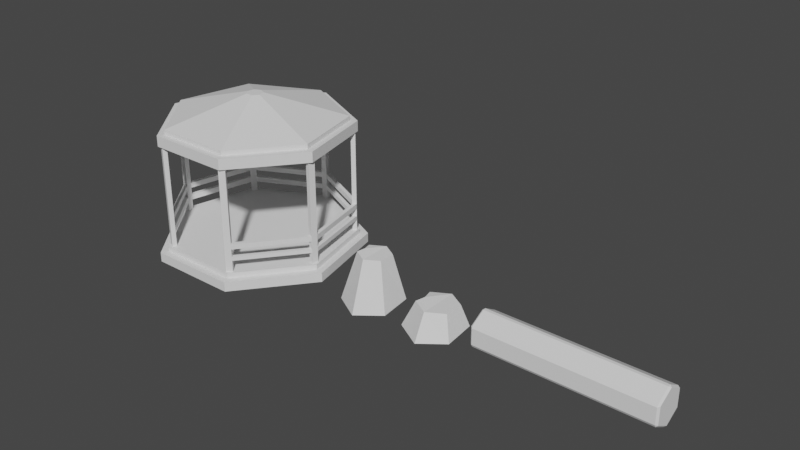 # Source: Assets.blend  (saved by Blender 2.80.75; exported with 4.5.12 LTS)
import bpy
from mathutils import Matrix  # noqa: F401  (used for matrix-valued properties, if any)

bpy.ops.wm.read_factory_settings(use_empty=True)
scene = bpy.context.scene
scene.name = 'Scene'

# ---- collections
col_collection = bpy.data.collections.new('Collection'); scene.collection.children.link(col_collection)

# ---- world
world_world = bpy.data.worlds.new('World'); scene.world = world_world
world_world.use_nodes = True; world_world.node_tree.nodes.clear()
_N = world_world.node_tree.nodes; _L = world_world.node_tree.links
n0 = _N.new('ShaderNodeOutputWorld'); n0.name = 'World Output'; n0.location = (300, 300)
n1 = _N.new('ShaderNodeBackground'); n1.name = 'Background'; n1.location = (10, 300)
n1.inputs[0].default_value = (0.05088, 0.05088, 0.05088, 1.0)
_L.new(n1.outputs[0], n0.inputs[0])
n0.is_active_output = True
world_world.color = (0.05088, 0.05088, 0.05088)
world_world.use_sun_shadow = False
world_world.sun_shadow_jitter_overblur = 0.0

# ---- meshes
me_cylinder = bpy.data.meshes.new('Cylinder')
me_cylinder.from_pydata([(1.035e-08, 4.417, 0.8946), (-0.07903, 4.325, 0.9544), (0.07903, 4.325, 0.9544), (1.407e-08, -4.417, 0.8946), (0.07903, -4.325, 0.9544), (-0.07903, -4.325, 0.9544), (0.7748, 4.417, 0.4473), (0.787, 4.325, 0.5456), (0.866, 4.325, 0.4087), (0.7748, -4.417, 0.4473), (0.866, -4.325, 0.4087), (0.787, -4.325, 0.5456), (0.7748, 4.417, -0.4473), (0.866, 4.325, -0.4087), (0.787, 4.325, -0.5456), (0.7748, -4.417, -0.4473), (0.787, -4.325, -0.5456), (0.866, -4.325, -0.4087), (-6.788e-08, 4.417, -0.8946), (0.07903, 4.325, -0.9544), (-0.07903, 4.325, -0.9544), (-1.126e-07, -4.417, -0.8946), (-0.07903, -4.325, -0.9544), (0.07903, -4.325, -0.9544), (-0.7748, 4.417, -0.4473), (-0.787, 4.325, -0.5456), (-0.866, 4.325, -0.4087), (-0.7748, -4.417, -0.4473), (-0.866, -4.325, -0.4087), (-0.787, -4.325, -0.5456), (-0.7748, 4.417, 0.4473), (-0.866, 4.325, 0.4087), (-0.787, 4.325, 0.5456), (-0.7748, -4.417, 0.4473), (-0.787, -4.325, 0.5456), (-0.866, -4.325, 0.4087)], [], [(32, 34, 5, 1), (14, 16, 23, 19), (20, 22, 29, 25), (26, 28, 35, 31), (8, 10, 17, 13), (9, 3, 33, 27, 21, 15), (2, 4, 11, 7), (0, 1, 2), (3, 4, 5), (6, 7, 8), (9, 10, 11), (12, 13, 14), (15, 16, 17), (18, 19, 20), (21, 22, 23), (24, 25, 26), (27, 28, 29), (30, 31, 32), (33, 34, 35), (2, 7, 6, 0), (11, 4, 3, 9), (1, 5, 4, 2), (10, 8, 7, 11), (8, 13, 12, 6), (17, 10, 9, 15), (16, 14, 13, 17), (14, 19, 18, 12), (23, 16, 15, 21), (22, 20, 19, 23), (20, 25, 24, 18), (29, 22, 21, 27), (28, 26, 25, 29), (26, 31, 30, 24), (35, 28, 27, 33), (34, 32, 31, 35), (32, 1, 0, 30), (5, 34, 33, 3), (0, 6, 12, 18, 24, 30)])
_uv = me_cylinder.uv_layers.new(name='UVMap')
_uv.uv.foreach_set('vector', [0.1515, 0.5052, 0.1515, 0.9948, 0.01521, 0.9948, 0.01521, 0.5052, 0.6515, 0.5052, 0.6515, 0.9948, 0.5152, 0.9948, 0.5152, 0.5052, 0.4848, 0.5052, 0.4848, 0.9948, 0.3485, 0.9948, 0.3485, 0.5052, 0.3181, 0.5052, 0.3181, 0.9948, 0.1819, 0.9948, 0.1819, 0.5052, 0.8181, 0.5052, 0.8181, 0.9948, 0.6819, 0.9948, 0.6819, 0.5052, 0.4359, 0.3574, 0.25, 0.4647, 0.06406, 0.3574, 0.06406, 0.1426, 0.25, 0.03529, 0.4359, 0.1426, 0.9848, 0.5052, 0.9848, 0.9948, 0.8485, 0.9948, 0.8485, 0.5052, 0.75, 0.4647, 0.731, 0.479, 0.769, 0.479, 0.25, 0.4647, 0.269, 0.479, 0.231, 0.479, 0.9359, 0.3574, 0.9389, 0.381, 0.9578, 0.3481, 0.4359, 0.3574, 0.4578, 0.3481, 0.4389, 0.381, 0.9359, 0.1426, 0.9578, 0.1519, 0.9389, 0.119, 0.4359, 0.1426, 0.4389, 0.119, 0.4578, 0.1519, 0.75, 0.03529, 0.769, 0.02095, 0.731, 0.02095, 0.25, 0.03529, 0.231, 0.02095, 0.269, 0.02095, 0.5641, 0.1426, 0.5611, 0.119, 0.5422, 0.1519, 0.06406, 0.1426, 0.04215, 0.1519, 0.06112, 0.119, 0.5641, 0.3574, 0.5422, 0.3481, 0.5611, 0.381, 0.06406, 0.3574, 0.06112, 0.381, 0.04215, 0.3481, 0.9848, 0.5052, 0.8485, 0.5052, 0.8421, 0.5, 0.9912, 0.5, 0.8485, 0.9948, 0.9848, 0.9948, 0.9912, 1.0, 0.8421, 1.0, 0.01521, 0.5052, 0.01521, 0.9948, -8.941e-08, 0.9948, -8.941e-08, 0.5052, 0.8181, 0.9948, 0.8181, 0.5052, 0.8485, 0.5052, 0.8485, 0.9948, 0.8181, 0.5052, 0.6819, 0.5052, 0.6754, 0.5, 0.8246, 0.5, 0.6819, 0.9948, 0.8181, 0.9948, 0.8246, 1.0, 0.6754, 1.0, 0.6515, 0.9948, 0.6515, 0.5052, 0.6819, 0.5052, 0.6819, 0.9948, 0.6515, 0.5052, 0.5152, 0.5052, 0.5088, 0.5, 0.6579, 0.5, 0.5152, 0.9948, 0.6515, 0.9948, 0.6579, 1.0, 0.5088, 1.0, 0.4848, 0.9948, 0.4848, 0.5052, 0.5152, 0.5052, 0.5152, 0.9948, 0.4848, 0.5052, 0.3485, 0.5052, 0.3421, 0.5, 0.4912, 0.5, 0.3485, 0.9948, 0.4848, 0.9948, 0.4912, 1.0, 0.3421, 1.0, 0.3181, 0.9948, 0.3181, 0.5052, 0.3485, 0.5052, 0.3485, 0.9948, 0.3181, 0.5052, 0.1819, 0.5052, 0.1754, 0.5, 0.3246, 0.5, 0.1819, 0.9948, 0.3181, 0.9948, 0.3246, 1.0, 0.1754, 1.0, 0.1515, 0.9948, 0.1515, 0.5052, 0.1819, 0.5052, 0.1819, 0.9948, 0.1515, 0.5052, 0.01521, 0.5052, 0.008781, 0.5, 0.1579, 0.5, 0.01521, 0.9948, 0.1515, 0.9948, 0.1579, 1.0, 0.008781, 1.0, 0.75, 0.4647, 0.9359, 0.3574, 0.9359, 0.1426, 0.75, 0.03529, 0.5641, 0.1426, 0.5641, 0.3574])
me_cylinder.use_remesh_preserve_volume = False
me_cylinder.use_remesh_preserve_attributes = False
me_cylinder.use_mirror_vertex_groups = False
me_cylinder.update()
me_cylinder_001 = bpy.data.meshes.new('Cylinder.001')
me_cylinder_001.from_pydata([(0.1617, 1.654, -0.686), (0.1617, 1.019, 0.6178), (1.33, 0.8104, -0.493), (1.028, 0.5185, 0.6178), (1.415, -0.8021, -0.6025), (1.028, -0.4815, 0.6178), (0.1617, -1.617, -0.686), (0.1617, -0.9815, 0.6178), (-1.255, -0.7994, -0.686), (-0.7043, -0.4815, 0.6178), (-1.255, 0.8365, -0.686), (-0.7043, 0.5185, 0.6178), (-1.04, -0.09681, -0.5856), (-0.4894, -0.09681, 0.7183)], [], [(0, 1, 3, 2), (2, 3, 5, 4), (4, 5, 7, 6), (6, 7, 9, 8), (3, 1, 11, 13, 9, 7, 5), (12, 13, 11, 10), (10, 11, 1, 0), (0, 2, 4, 6, 8, 12, 10), (8, 9, 13, 12)])
_uv = me_cylinder_001.uv_layers.new(name='UVMap')
_uv.uv.foreach_set('vector', [1.0, 0.5, 1.0, 1.0, 0.8333, 1.0, 0.8333, 0.5, 0.8333, 0.5, 0.8333, 1.0, 0.6667, 1.0, 0.6667, 0.5, 0.6667, 0.5, 0.6667, 1.0, 0.5, 1.0, 0.5, 0.5, 0.5, 0.5, 0.5, 1.0, 0.3333, 1.0, 0.3333, 0.5, 0.4578, 0.37, 0.25, 0.49, 0.04215, 0.37, 0.04215, 0.25, 0.04215, 0.13, 0.25, 0.01, 0.4578, 0.13, 0.25, 0.5, 0.25, 1.0, 0.1667, 1.0, 0.1667, 0.5, 0.1667, 0.5, 0.1667, 1.0, -8.941e-08, 1.0, -8.941e-08, 0.5, 0.75, 0.49, 0.9578, 0.37, 0.9578, 0.13, 0.75, 0.01, 0.5422, 0.13, 0.5422, 0.25, 0.5422, 0.37, 0.3333, 0.5, 0.3333, 1.0, 0.25, 1.0, 0.25, 0.5])
me_cylinder_001.use_remesh_preserve_volume = False
me_cylinder_001.use_remesh_preserve_attributes = False
me_cylinder_001.use_mirror_vertex_groups = False
me_cylinder_001.update()
me_cylinder_002 = bpy.data.meshes.new('Cylinder.002')
me_cylinder_002.from_pydata([(0.1617, 1.654, -1.295), (0.1447, 0.8321, 1.23), (1.33, 0.8104, -1.102), (0.8519, 0.4238, 1.23), (1.415, -0.8021, -1.212), (0.8519, -0.3928, 1.23), (0.1617, -1.617, -1.295), (0.1447, -0.8011, 1.23), (-1.255, -0.7994, -1.295), (-0.5625, -0.3928, 1.23), (-1.255, 0.8365, -1.295), (-0.5625, 0.4238, 1.23), (-1.04, -0.09681, -1.195), (-0.387, -0.07868, 1.312)], [], [(0, 1, 3, 2), (2, 3, 5, 4), (4, 5, 7, 6), (6, 7, 9, 8), (3, 1, 11, 13, 9, 7, 5), (12, 13, 11, 10), (10, 11, 1, 0), (0, 2, 4, 6, 8, 12, 10), (8, 9, 13, 12)])
_uv = me_cylinder_002.uv_layers.new(name='UVMap')
_uv.uv.foreach_set('vector', [1.0, 0.5, 1.0, 1.0, 0.8333, 1.0, 0.8333, 0.5, 0.8333, 0.5, 0.8333, 1.0, 0.6667, 1.0, 0.6667, 0.5, 0.6667, 0.5, 0.6667, 1.0, 0.5, 1.0, 0.5, 0.5, 0.5, 0.5, 0.5, 1.0, 0.3333, 1.0, 0.3333, 0.5, 0.4578, 0.37, 0.25, 0.49, 0.04215, 0.37, 0.04215, 0.25, 0.04215, 0.13, 0.25, 0.01, 0.4578, 0.13, 0.25, 0.5, 0.25, 1.0, 0.1667, 1.0, 0.1667, 0.5, 0.1667, 0.5, 0.1667, 1.0, -8.941e-08, 1.0, -8.941e-08, 0.5, 0.75, 0.49, 0.9578, 0.37, 0.9578, 0.13, 0.75, 0.01, 0.5422, 0.13, 0.5422, 0.25, 0.5422, 0.37, 0.3333, 0.5, 0.3333, 1.0, 0.25, 1.0, 0.25, 0.5])
me_cylinder_002.use_remesh_preserve_volume = False
me_cylinder_002.use_remesh_preserve_attributes = False
me_cylinder_002.use_mirror_vertex_groups = False
me_cylinder_002.update()
me_cylinder_031 = bpy.data.meshes.new('Cylinder.031')
me_cylinder_031.from_pydata([(-0.001425, 0.9987, -20.76), (-0.001425, 0.9202, -17.65), (0.7804, 0.6222, -20.76), (0.719, 0.5733, -17.65), (0.9735, -0.2238, -20.76), (0.8969, -0.2063, -17.65), (0.4325, -0.9022, -20.76), (0.3984, -0.8315, -17.65), (-0.4353, -0.9022, -20.76), (-0.4012, -0.8315, -17.65), (-0.9764, -0.2238, -20.76), (-0.8998, -0.2063, -17.65), (-0.7833, 0.6222, -20.76), (-0.7219, 0.5733, -17.65), (0.7804, 0.6222, -17.65), (-0.001425, 0.9987, -17.65), (0.9735, -0.2238, -17.65), (0.4325, -0.9022, -17.65), (-0.4353, -0.9022, -17.65), (-0.9764, -0.2238, -17.65), (-0.7833, 0.6222, -17.65), (0.719, 0.5733, -15.89), (-0.001425, 0.9202, -15.89), (0.8969, -0.2063, -15.89), (0.3984, -0.8315, -15.89), (-0.4012, -0.8315, -15.89), (-0.8998, -0.2063, -15.89), (-0.7219, 0.5733, -15.89), (-0.7203, 0.5226, -15.9), (-0.7203, 0.5226, 19.57), (-0.6792, 0.5685, -15.9), (-0.6792, 0.5685, 19.57), (-0.6887, 0.4943, -15.9), (-0.6887, 0.4943, 19.57), (-0.6476, 0.5402, -15.9), (-0.6476, 0.5402, 19.57), (-0.7203, 0.5226, -8.206), (-0.6887, 0.4943, -8.206), (-0.6476, 0.5402, -8.206), (-0.6792, 0.5685, -8.206), (-0.6887, 0.4943, -6.478), (-0.6476, 0.5402, -6.478), (-0.6792, 0.5685, -6.478), (-0.7203, 0.5226, -6.478), (0.6893, 0.5068, -15.9), (0.6893, 0.5068, 19.57), (0.6535, 0.5569, -15.9), (0.6535, 0.5569, 19.57), (0.7238, 0.5315, -15.9), (0.7238, 0.5315, 19.57), (0.688, 0.5816, -15.9), (0.688, 0.5816, 19.57), (0.6893, 0.5068, -8.206), (0.7238, 0.5315, -8.206), (0.688, 0.5816, -8.206), (0.6535, 0.5569, -8.206), (0.7238, 0.5315, -6.478), (0.688, 0.5816, -6.478), (0.6535, 0.5569, -6.478), (0.6893, 0.5068, -6.478), (-0.8605, -0.2292, -15.9), (-0.8605, -0.2292, 19.57), (-0.874, -0.1691, -15.9), (-0.874, -0.1691, 19.57), (-0.8191, -0.2199, -15.9), (-0.8191, -0.2199, 19.57), (-0.8326, -0.1598, -15.9), (-0.8326, -0.1598, 19.57), (-0.8605, -0.2292, -8.206), (-0.8191, -0.2199, -8.206), (-0.8326, -0.1598, -8.206), (-0.874, -0.1691, -8.206), (-0.8191, -0.2199, -6.478), (-0.8326, -0.1598, -6.478), (-0.874, -0.1691, -6.478), (-0.8605, -0.2292, -6.478), (0.8175, -0.2104, -15.9), (0.8175, -0.2104, 19.57), (0.8308, -0.1502, -15.9), (0.8308, -0.1502, 19.57), (0.8589, -0.2196, -15.9), (0.8589, -0.2196, 19.57), (0.8723, -0.1595, -15.9), (0.8723, -0.1595, 19.57), (0.8175, -0.2104, -8.206), (0.8589, -0.2196, -8.206), (0.8723, -0.1595, -8.206), (0.8308, -0.1502, -8.206), (0.8589, -0.2196, -6.478), (0.8723, -0.1595, -6.478), (0.8308, -0.1502, -6.478), (0.8175, -0.2104, -6.478), (-0.4011, -0.7472, -15.9), (-0.4011, -0.7472, 19.57), (-0.3463, -0.7754, -15.9), (-0.3463, -0.7754, 19.57), (-0.4205, -0.7849, -15.9), (-0.4205, -0.7849, 19.57), (-0.3657, -0.8132, -15.9), (-0.3657, -0.8132, 19.57), (-0.4011, -0.7472, -8.206), (-0.4205, -0.7849, -8.206), (-0.3657, -0.8132, -8.206), (-0.3463, -0.7754, -8.206), (-0.4205, -0.7849, -6.478), (-0.3657, -0.8132, -6.478), (-0.3463, -0.7754, -6.478), (-0.4011, -0.7472, -6.478), (0.3429, -0.7806, -15.9), (0.3429, -0.7806, 19.57), (0.3932, -0.7451, -15.9), (0.3932, -0.7451, 19.57), (0.3673, -0.8153, -15.9), (0.3673, -0.8153, 19.57), (0.4177, -0.7798, -15.9), (0.4177, -0.7798, 19.57), (0.3429, -0.7806, -8.206), (0.3673, -0.8153, -8.206), (0.4177, -0.7798, -8.206), (0.3932, -0.7451, -8.206), (0.3673, -0.8153, -6.478), (0.4177, -0.7798, -6.478), (0.3932, -0.7451, -6.478), (0.3429, -0.7806, -6.478), (-0.02518, 0.8903, -15.9), (-0.02518, 0.8903, 19.57), (0.03643, 0.8905, -15.9), (0.03643, 0.8905, 19.57), (-0.02504, 0.8478, -15.9), (-0.02504, 0.8478, 19.57), (0.03657, 0.848, -15.9), (0.03657, 0.848, 19.57), (-0.02518, 0.8903, -8.206), (-0.02504, 0.8478, -8.206), (0.03657, 0.848, -8.206), (0.03643, 0.8905, -8.206), (-0.02504, 0.8478, -6.478), (0.03657, 0.848, -6.478), (0.03643, 0.8905, -6.478), (-0.02518, 0.8903, -6.478), (0.719, 0.5733, 18.26), (-0.001425, 0.9202, 18.26), (0.8969, -0.2063, 18.26), (0.3984, -0.8315, 18.26), (-0.4012, -0.8315, 18.26), (-0.8998, -0.2063, 18.26), (-0.7219, 0.5733, 18.26), (0.719, 0.5733, 21.77), (-0.001425, 0.9202, 21.77), (0.8969, -0.2063, 21.77), (0.3984, -0.8315, 21.77), (-0.4012, -0.8315, 21.77), (-0.8998, -0.2063, 21.77), (-0.7219, 0.5733, 21.77), (0.6636, 0.5291, 21.77), (-0.001425, 0.8493, 21.77), (0.8278, -0.1905, 21.77), (0.3676, -0.7676, 21.77), (-0.3705, -0.7676, 21.77), (-0.8307, -0.1905, 21.77), (-0.6664, 0.5291, 21.77), (0.6636, 0.5291, 23.35), (-0.001425, 0.8493, 23.35), (0.8278, -0.1905, 23.35), (0.3676, -0.7676, 23.35), (-0.3705, -0.7676, 23.35), (-0.8307, -0.1905, 23.35), (-0.6664, 0.5291, 23.35), (0.06037, 0.04802, 30.86), (-0.001425, 0.07779, 30.86), (0.07564, -0.01885, 30.86), (0.03287, -0.07248, 30.86), (-0.03572, -0.07248, 30.86), (-0.07849, -0.01885, 30.86), (-0.06323, 0.04802, 30.86), (-0.8605, -0.2292, -10.68), (-0.8191, -0.2199, -10.68), (-0.4011, -0.7472, -10.68), (-0.4205, -0.7849, -10.68), (-0.8605, -0.2292, -12.73), (-0.8191, -0.2199, -12.73), (-0.4011, -0.7472, -12.73), (-0.4205, -0.7849, -12.73), (-0.7203, 0.5226, -10.69), (-0.6887, 0.4943, -10.69), (-0.8326, -0.1598, -10.69), (-0.874, -0.1691, -10.69), (-0.6887, 0.4943, -12.54), (-0.7203, 0.5226, -12.54), (-0.8326, -0.1598, -12.54), (-0.874, -0.1691, -12.54), (-0.6476, 0.5402, -10.81), (-0.6792, 0.5685, -10.81), (-0.02518, 0.8903, -10.81), (-0.02504, 0.8478, -10.81), (-0.6792, 0.5685, -12.54), (-0.6476, 0.5402, -12.54), (-0.02518, 0.8903, -12.54), (-0.02504, 0.8478, -12.54), (0.688, 0.5816, -10.79), (0.6535, 0.5569, -10.79), (0.03657, 0.848, -10.79), (0.03643, 0.8905, -10.79), (0.688, 0.5816, -12.3), (0.6535, 0.5569, -12.3), (0.03657, 0.848, -12.3), (0.03643, 0.8905, -12.3), (0.6893, 0.5068, -10.8), (0.7238, 0.5315, -10.8), (0.8723, -0.1595, -10.8), (0.8308, -0.1502, -10.8), (0.6893, 0.5068, -12.2), (0.7238, 0.5315, -12.2), (0.8723, -0.1595, -12.2), (0.8308, -0.1502, -12.2), (0.8175, -0.2104, -10.82), (0.8589, -0.2196, -10.82), (0.4177, -0.7798, -10.82), (0.3932, -0.7451, -10.82), (0.8175, -0.2104, -12.1), (0.8589, -0.2196, -12.1), (0.4177, -0.7798, -12.1), (0.3932, -0.7451, -12.1)], [], [(0, 15, 14, 2), (2, 14, 16, 4), (4, 16, 17, 6), (6, 17, 18, 8), (8, 18, 19, 10), (13, 11, 26, 27), (10, 19, 20, 12), (12, 20, 15, 0), (1, 3, 14, 15), (3, 5, 16, 14), (5, 7, 17, 16), (7, 9, 18, 17), (9, 11, 19, 18), (11, 13, 20, 19), (13, 1, 15, 20), (21, 22, 27, 26, 25, 24, 23), (9, 7, 24, 25), (5, 3, 21, 23), (1, 13, 27, 22), (11, 9, 25, 26), (7, 5, 23, 24), (3, 1, 22, 21), (43, 29, 31, 42), (42, 31, 35, 41), (41, 35, 33, 40), (40, 33, 29, 43), (28, 36, 39, 30), (30, 39, 38, 34), (34, 38, 37, 32), (32, 37, 36, 28), (36, 43, 42, 39), (38, 41, 40, 37), (59, 45, 47, 58), (58, 47, 51, 57), (57, 51, 49, 56), (56, 49, 45, 59), (44, 52, 55, 46), (46, 55, 54, 50), (50, 54, 53, 48), (48, 53, 52, 44), (52, 59, 58, 55), (54, 57, 56, 53), (75, 61, 63, 74), (74, 63, 67, 73), (73, 67, 65, 72), (72, 65, 61, 75), (60, 68, 71, 62), (62, 71, 70, 66), (66, 70, 69, 64), (64, 69, 68, 60), (68, 75, 74, 71), (70, 73, 72, 69), (91, 77, 79, 90), (90, 79, 83, 89), (89, 83, 81, 88), (88, 81, 77, 91), (76, 84, 87, 78), (78, 87, 86, 82), (82, 86, 85, 80), (80, 85, 84, 76), (84, 91, 90, 87), (86, 89, 88, 85), (107, 93, 95, 106), (106, 95, 99, 105), (105, 99, 97, 104), (104, 97, 93, 107), (92, 100, 103, 94), (94, 103, 102, 98), (98, 102, 101, 96), (96, 101, 100, 92), (100, 107, 106, 103), (102, 105, 104, 101), (123, 109, 111, 122), (122, 111, 115, 121), (121, 115, 113, 120), (120, 113, 109, 123), (108, 116, 119, 110), (110, 119, 118, 114), (114, 118, 117, 112), (112, 117, 116, 108), (116, 123, 122, 119), (118, 121, 120, 117), (139, 125, 127, 138), (138, 127, 131, 137), (137, 131, 129, 136), (136, 129, 125, 139), (124, 132, 135, 126), (126, 135, 134, 130), (130, 134, 133, 128), (128, 133, 132, 124), (132, 139, 138, 135), (134, 137, 136, 133), (36, 71, 74, 43), (43, 74, 73, 40), (40, 73, 70, 37), (37, 70, 71, 36), (68, 101, 104, 75), (75, 104, 107, 72), (72, 107, 100, 69), (69, 100, 101, 68), (84, 119, 122, 91), (91, 122, 121, 88), (88, 121, 118, 85), (85, 118, 119, 84), (52, 87, 90, 59), (59, 90, 89, 56), (56, 89, 86, 53), (53, 86, 87, 52), (54, 135, 138, 57), (57, 138, 137, 58), (58, 137, 134, 55), (55, 134, 135, 54), (38, 133, 136, 41), (41, 136, 139, 42), (42, 139, 132, 39), (39, 132, 133, 38), (140, 142, 143, 144, 145, 146, 141), (152, 151, 158, 159), (140, 141, 148, 147), (146, 145, 152, 153), (144, 143, 150, 151), (142, 140, 147, 149), (141, 146, 153, 148), (145, 144, 151, 152), (143, 142, 149, 150), (156, 154, 161, 163), (150, 149, 156, 157), (147, 148, 155, 154), (153, 152, 159, 160), (151, 150, 157, 158), (149, 147, 154, 156), (148, 153, 160, 155), (167, 166, 173, 174), (155, 160, 167, 162), (159, 158, 165, 166), (157, 156, 163, 164), (154, 155, 162, 161), (160, 159, 166, 167), (158, 157, 164, 165), (168, 169, 174, 173, 172, 171, 170), (165, 164, 171, 172), (163, 161, 168, 170), (162, 167, 174, 169), (166, 165, 172, 173), (164, 163, 170, 171), (161, 162, 169, 168), (102, 103, 106, 105), (116, 117, 120, 123), (176, 175, 178, 177), (180, 181, 182, 179), (178, 175, 179, 182), (176, 177, 181, 180), (184, 183, 186, 185), (187, 189, 190, 188), (184, 185, 189, 187), (186, 183, 188, 190), (192, 191, 194, 193), (195, 197, 198, 196), (194, 191, 196, 198), (192, 193, 197, 195), (200, 199, 202, 201), (204, 205, 206, 203), (201, 202, 206, 205), (202, 199, 203, 206), (200, 201, 205, 204), (208, 207, 210, 209), (212, 213, 214, 211), (208, 209, 213, 212), (210, 207, 211, 214), (216, 215, 218, 217), (220, 221, 222, 219), (218, 215, 219, 222), (216, 217, 221, 220)])
_uv = me_cylinder_031.uv_layers.new(name='UVMap')
_uv.uv.foreach_set('vector', [1.0, 0.5, 1.0, 1.0, 0.8571, 1.0, 0.8571, 0.5, 0.8571, 0.5, 0.8571, 1.0, 0.7143, 1.0, 0.7143, 0.5, 0.7143, 0.5, 0.7143, 1.0, 0.5714, 1.0, 0.5714, 0.5, 0.5714, 0.5, 0.5714, 1.0, 0.4286, 1.0, 0.4286, 0.5, 0.4286, 0.5, 0.4286, 1.0, 0.2857, 1.0, 0.2857, 0.5, 0.0771, 0.3879, 0.03439, 0.2008, 0.03439, 0.2008, 0.0771, 0.3879, 0.2857, 0.5, 0.2857, 1.0, 0.1429, 1.0, 0.1429, 0.5, 0.1429, 0.5, 0.1429, 1.0, 2.98e-08, 1.0, 2.98e-08, 0.5, 0.25, 0.4712, 0.4229, 0.3879, 0.4376, 0.3996, 0.25, 0.49, 0.4229, 0.3879, 0.4656, 0.2008, 0.484, 0.1966, 0.4376, 0.3996, 0.4656, 0.2008, 0.346, 0.05075, 0.3541, 0.03377, 0.484, 0.1966, 0.346, 0.05075, 0.154, 0.05075, 0.1459, 0.03377, 0.3541, 0.03377, 0.154, 0.05075, 0.03439, 0.2008, 0.01602, 0.1966, 0.1459, 0.03377, 0.03439, 0.2008, 0.0771, 0.3879, 0.06236, 0.3996, 0.01602, 0.1966, 0.0771, 0.3879, 0.25, 0.4712, 0.25, 0.49, 0.06236, 0.3996, 0.4229, 0.3879, 0.25, 0.4712, 0.0771, 0.3879, 0.03439, 0.2008, 0.154, 0.05075, 0.346, 0.05075, 0.4656, 0.2008, 0.154, 0.05075, 0.346, 0.05075, 0.346, 0.05075, 0.154, 0.05075, 0.4656, 0.2008, 0.4229, 0.3879, 0.4229, 0.3879, 0.4656, 0.2008, 0.25, 0.4712, 0.0771, 0.3879, 0.0771, 0.3879, 0.25, 0.4712, 0.03439, 0.2008, 0.154, 0.05075, 0.154, 0.05075, 0.03439, 0.2008, 0.346, 0.05075, 0.4656, 0.2008, 0.4656, 0.2008, 0.346, 0.05075, 0.4229, 0.3879, 0.25, 0.4712, 0.25, 0.4712, 0.4229, 0.3879, 0.4414, 0.0, 0.625, 0.0, 0.625, 0.25, 0.4414, 0.25, 0.4414, 0.25, 0.625, 0.25, 0.625, 0.5, 0.4414, 0.5, 0.4414, 0.5, 0.625, 0.5, 0.625, 0.75, 0.4414, 0.75, 0.4414, 0.75, 0.625, 0.75, 0.625, 1.0, 0.4414, 1.0, 0.375, 0.0, 0.4292, 0.0, 0.4292, 0.25, 0.375, 0.25, 0.375, 0.25, 0.4292, 0.25, 0.4292, 0.5, 0.375, 0.5, 0.375, 0.5, 0.4292, 0.5, 0.4292, 0.75, 0.375, 0.75, 0.375, 0.75, 0.4292, 0.75, 0.4292, 1.0, 0.375, 1.0, 0.4292, 0.0, 0.4414, 0.0, 0.4414, 0.25, 0.4292, 0.25, 0.4292, 0.5, 0.4414, 0.5, 0.4414, 0.75, 0.4292, 0.75, 0.4414, 0.0, 0.625, 0.0, 0.625, 0.25, 0.4414, 0.25, 0.4414, 0.25, 0.625, 0.25, 0.625, 0.5, 0.4414, 0.5, 0.4414, 0.5, 0.625, 0.5, 0.625, 0.75, 0.4414, 0.75, 0.4414, 0.75, 0.625, 0.75, 0.625, 1.0, 0.4414, 1.0, 0.375, 0.0, 0.4292, 0.0, 0.4292, 0.25, 0.375, 0.25, 0.375, 0.25, 0.4292, 0.25, 0.4292, 0.5, 0.375, 0.5, 0.375, 0.5, 0.4292, 0.5, 0.4292, 0.75, 0.375, 0.75, 0.375, 0.75, 0.4292, 0.75, 0.4292, 1.0, 0.375, 1.0, 0.4292, 0.0, 0.4414, 0.0, 0.4414, 0.25, 0.4292, 0.25, 0.4292, 0.5, 0.4414, 0.5, 0.4414, 0.75, 0.4292, 0.75, 0.4414, 0.0, 0.625, 0.0, 0.625, 0.25, 0.4414, 0.25, 0.4414, 0.25, 0.625, 0.25, 0.625, 0.5, 0.4414, 0.5, 0.4414, 0.5, 0.625, 0.5, 0.625, 0.75, 0.4414, 0.75, 0.4414, 0.75, 0.625, 0.75, 0.625, 1.0, 0.4414, 1.0, 0.375, 0.0, 0.4292, 0.0, 0.4292, 0.25, 0.375, 0.25, 0.375, 0.25, 0.4292, 0.25, 0.4292, 0.5, 0.375, 0.5, 0.375, 0.5, 0.4292, 0.5, 0.4292, 0.75, 0.375, 0.75, 0.375, 0.75, 0.4292, 0.75, 0.4292, 1.0, 0.375, 1.0, 0.4292, 0.0, 0.4414, 0.0, 0.4414, 0.25, 0.4292, 0.25, 0.4292, 0.5, 0.4414, 0.5, 0.4414, 0.75, 0.4292, 0.75, 0.4414, 0.0, 0.625, 0.0, 0.625, 0.25, 0.4414, 0.25, 0.4414, 0.25, 0.625, 0.25, 0.625, 0.5, 0.4414, 0.5, 0.4414, 0.5, 0.625, 0.5, 0.625, 0.75, 0.4414, 0.75, 0.4414, 0.75, 0.625, 0.75, 0.625, 1.0, 0.4414, 1.0, 0.375, 0.0, 0.4292, 0.0, 0.4292, 0.25, 0.375, 0.25, 0.375, 0.25, 0.4292, 0.25, 0.4292, 0.5, 0.375, 0.5, 0.375, 0.5, 0.4292, 0.5, 0.4292, 0.75, 0.375, 0.75, 0.375, 0.75, 0.4292, 0.75, 0.4292, 1.0, 0.375, 1.0, 0.4292, 0.0, 0.4414, 0.0, 0.4414, 0.25, 0.4292, 0.25, 0.4292, 0.5, 0.4414, 0.5, 0.4414, 0.75, 0.4292, 0.75, 0.4414, 0.0, 0.625, 0.0, 0.625, 0.25, 0.4414, 0.25, 0.4414, 0.25, 0.625, 0.25, 0.625, 0.5, 0.4414, 0.5, 0.4414, 0.5, 0.625, 0.5, 0.625, 0.75, 0.4414, 0.75, 0.4414, 0.75, 0.625, 0.75, 0.625, 1.0, 0.4414, 1.0, 0.375, 0.0, 0.4292, 0.0, 0.4292, 0.25, 0.375, 0.25, 0.375, 0.25, 0.4292, 0.25, 0.4292, 0.5, 0.375, 0.5, 0.375, 0.5, 0.4292, 0.5, 0.4292, 0.75, 0.375, 0.75, 0.375, 0.75, 0.4292, 0.75, 0.4292, 1.0, 0.375, 1.0, 0.4292, 0.0, 0.4414, 0.0, 0.4414, 0.25, 0.4292, 0.25, 0.4292, 0.5, 0.4414, 0.5, 0.4414, 0.75, 0.4292, 0.75, 0.4414, 0.0, 0.625, 0.0, 0.625, 0.25, 0.4414, 0.25, 0.4414, 0.25, 0.625, 0.25, 0.625, 0.5, 0.4414, 0.5, 0.4414, 0.5, 0.625, 0.5, 0.625, 0.75, 0.4414, 0.75, 0.4414, 0.75, 0.625, 0.75, 0.625, 1.0, 0.4414, 1.0, 0.375, 0.0, 0.4292, 0.0, 0.4292, 0.25, 0.375, 0.25, 0.375, 0.25, 0.4292, 0.25, 0.4292, 0.5, 0.375, 0.5, 0.375, 0.5, 0.4292, 0.5, 0.4292, 0.75, 0.375, 0.75, 0.375, 0.75, 0.4292, 0.75, 0.4292, 1.0, 0.375, 1.0, 0.4292, 0.0, 0.4414, 0.0, 0.4414, 0.25, 0.4292, 0.25, 0.4292, 0.5, 0.4414, 0.5, 0.4414, 0.75, 0.4292, 0.75, 0.4414, 0.0, 0.625, 0.0, 0.625, 0.25, 0.4414, 0.25, 0.4414, 0.25, 0.625, 0.25, 0.625, 0.5, 0.4414, 0.5, 0.4414, 0.5, 0.625, 0.5, 0.625, 0.75, 0.4414, 0.75, 0.4414, 0.75, 0.625, 0.75, 0.625, 1.0, 0.4414, 1.0, 0.375, 0.0, 0.4292, 0.0, 0.4292, 0.25, 0.375, 0.25, 0.375, 0.25, 0.4292, 0.25, 0.4292, 0.5, 0.375, 0.5, 0.375, 0.5, 0.4292, 0.5, 0.4292, 0.75, 0.375, 0.75, 0.375, 0.75, 0.4292, 0.75, 0.4292, 1.0, 0.375, 1.0, 0.4292, 0.0, 0.4414, 0.0, 0.4414, 0.25, 0.4292, 0.25, 0.4292, 0.5, 0.4414, 0.5, 0.4414, 0.75, 0.4292, 0.75, 0.4292, 0.25, 0.4414, 0.25, 0.4414, 0.0, 0.4292, 0.0, 0.4414, 0.25, 0.4414, 0.5, 0.4414, 0.75, 0.4414, 1.0, 0.4414, 0.5, 0.4292, 0.5, 0.4292, 0.75, 0.4414, 0.75, 0.4292, 0.5, 0.4292, 0.25, 0.4292, 1.0, 0.4292, 0.75, 0.4292, 0.75, 0.4414, 0.75, 0.4414, 0.0, 0.4292, 0.0, 0.4414, 0.75, 0.4414, 1.0, 0.4414, 0.75, 0.4414, 1.0, 0.4414, 0.0, 0.4292, 0.0, 0.4292, 0.75, 0.4414, 0.75, 0.4292, 1.0, 0.4292, 0.75, 0.4292, 1.0, 0.4292, 0.75, 0.4292, 0.25, 0.4414, 0.25, 0.4414, 0.0, 0.4292, 0.0, 0.4414, 0.25, 0.4414, 0.5, 0.4414, 0.75, 0.4414, 1.0, 0.4414, 0.5, 0.4292, 0.5, 0.4292, 0.75, 0.4414, 0.75, 0.4292, 0.5, 0.4292, 0.25, 0.4292, 1.0, 0.4292, 0.75, 0.4292, 0.25, 0.4414, 0.25, 0.4414, 0.0, 0.4292, 0.0, 0.4414, 0.25, 0.4414, 0.5, 0.4414, 0.75, 0.4414, 1.0, 0.4414, 0.5, 0.4292, 0.5, 0.4292, 0.75, 0.4414, 0.75, 0.4292, 0.5, 0.4292, 0.25, 0.4292, 1.0, 0.4292, 0.75, 0.4292, 0.25, 0.4414, 0.25, 0.4414, 0.5, 0.4292, 0.5, 0.4414, 0.25, 0.4414, 0.5, 0.4414, 0.25, 0.4414, 0.5, 0.4414, 0.5, 0.4292, 0.5, 0.4292, 0.25, 0.4414, 0.25, 0.4292, 0.5, 0.4292, 0.25, 0.4292, 0.5, 0.4292, 0.25, 0.4292, 0.75, 0.4414, 0.75, 0.4414, 0.5, 0.4292, 0.5, 0.4414, 0.75, 0.4414, 1.0, 0.4414, 0.25, 0.4414, 0.5, 0.4414, 0.0, 0.4292, 0.0, 0.4292, 0.25, 0.4414, 0.25, 0.4292, 1.0, 0.4292, 0.75, 0.4292, 0.5, 0.4292, 0.25, 0.4229, 0.3879, 0.4656, 0.2008, 0.346, 0.05075, 0.154, 0.05075, 0.03439, 0.2008, 0.0771, 0.3879, 0.25, 0.4712, 0.03439, 0.2008, 0.154, 0.05075, 0.154, 0.05075, 0.03439, 0.2008, 0.4229, 0.3879, 0.25, 0.4712, 0.25, 0.4712, 0.4229, 0.3879, 0.0771, 0.3879, 0.03439, 0.2008, 0.03439, 0.2008, 0.0771, 0.3879, 0.154, 0.05075, 0.346, 0.05075, 0.346, 0.05075, 0.154, 0.05075, 0.4656, 0.2008, 0.4229, 0.3879, 0.4229, 0.3879, 0.4656, 0.2008, 0.25, 0.4712, 0.0771, 0.3879, 0.0771, 0.3879, 0.25, 0.4712, 0.03439, 0.2008, 0.154, 0.05075, 0.154, 0.05075, 0.03439, 0.2008, 0.346, 0.05075, 0.4656, 0.2008, 0.4656, 0.2008, 0.346, 0.05075, 0.4656, 0.2008, 0.4229, 0.3879, 0.4229, 0.3879, 0.4656, 0.2008, 0.346, 0.05075, 0.4656, 0.2008, 0.4656, 0.2008, 0.346, 0.05075, 0.4229, 0.3879, 0.25, 0.4712, 0.25, 0.4712, 0.4229, 0.3879, 0.0771, 0.3879, 0.03439, 0.2008, 0.03439, 0.2008, 0.0771, 0.3879, 0.154, 0.05075, 0.346, 0.05075, 0.346, 0.05075, 0.154, 0.05075, 0.4656, 0.2008, 0.4229, 0.3879, 0.4229, 0.3879, 0.4656, 0.2008, 0.25, 0.4712, 0.0771, 0.3879, 0.0771, 0.3879, 0.25, 0.4712, 0.0771, 0.3879, 0.03439, 0.2008, 0.03439, 0.2008, 0.0771, 0.3879, 0.25, 0.4712, 0.0771, 0.3879, 0.0771, 0.3879, 0.25, 0.4712, 0.03439, 0.2008, 0.154, 0.05075, 0.154, 0.05075, 0.03439, 0.2008, 0.346, 0.05075, 0.4656, 0.2008, 0.4656, 0.2008, 0.346, 0.05075, 0.4229, 0.3879, 0.25, 0.4712, 0.25, 0.4712, 0.4229, 0.3879, 0.0771, 0.3879, 0.03439, 0.2008, 0.03439, 0.2008, 0.0771, 0.3879, 0.154, 0.05075, 0.346, 0.05075, 0.346, 0.05075, 0.154, 0.05075, 0.4229, 0.3879, 0.25, 0.4712, 0.0771, 0.3879, 0.03439, 0.2008, 0.154, 0.05075, 0.346, 0.05075, 0.4656, 0.2008, 0.154, 0.05075, 0.346, 0.05075, 0.346, 0.05075, 0.154, 0.05075, 0.4656, 0.2008, 0.4229, 0.3879, 0.4229, 0.3879, 0.4656, 0.2008, 0.25, 0.4712, 0.0771, 0.3879, 0.0771, 0.3879, 0.25, 0.4712, 0.03439, 0.2008, 0.154, 0.05075, 0.154, 0.05075, 0.03439, 0.2008, 0.346, 0.05075, 0.4656, 0.2008, 0.4656, 0.2008, 0.346, 0.05075, 0.4229, 0.3879, 0.25, 0.4712, 0.25, 0.4712, 0.4229, 0.3879, 0.4292, 0.5, 0.4292, 0.25, 0.4414, 0.25, 0.4414, 0.5, 0.4292, 0.0, 0.4292, 0.75, 0.4414, 0.75, 0.4414, 0.0, 0.4292, 1.0, 0.4292, 0.75, 0.4292, 1.0, 0.4292, 0.75, 0.4292, 1.0, 0.4292, 0.75, 0.4292, 1.0, 0.4292, 0.75, 0.4292, 1.0, 0.4292, 0.75, 0.4292, 0.75, 0.4292, 1.0, 0.4292, 1.0, 0.4292, 0.75, 0.4292, 0.75, 0.4292, 1.0, 0.4292, 0.5, 0.4292, 0.75, 0.4292, 1.0, 0.4292, 0.25, 0.4292, 0.5, 0.4292, 0.25, 0.4292, 1.0, 0.4292, 0.75, 0.4292, 0.5, 0.4292, 0.25, 0.4292, 0.25, 0.4292, 0.5, 0.4292, 1.0, 0.4292, 0.75, 0.4292, 0.75, 0.4292, 1.0, 0.4292, 1.0, 0.4292, 0.25, 0.4292, 0.5, 0.4292, 0.75, 0.4292, 1.0, 0.4292, 0.75, 0.4292, 0.5, 0.4292, 0.25, 0.4292, 0.5, 0.4292, 0.25, 0.4292, 0.25, 0.4292, 0.5, 0.4292, 1.0, 0.4292, 0.75, 0.4292, 0.75, 0.4292, 1.0, 0.4292, 0.5, 0.4292, 0.25, 0.4292, 0.5, 0.4292, 0.25, 0.4292, 0.5, 0.4292, 0.25, 0.4292, 0.5, 0.4292, 0.25, 0.4292, 0.25, 0.4292, 0.5, 0.4292, 0.5, 0.4292, 0.25, 0.4292, 0.5, 0.4292, 0.25, 0.4292, 0.25, 0.4292, 0.5, 0.4292, 0.5, 0.4292, 0.25, 0.4292, 0.25, 0.4292, 0.5, 0.4292, 0.5, 0.4292, 0.75, 0.4292, 1.0, 0.4292, 0.25, 0.4292, 0.5, 0.4292, 0.25, 0.4292, 1.0, 0.4292, 0.75, 0.4292, 0.5, 0.4292, 0.25, 0.4292, 0.25, 0.4292, 0.5, 0.4292, 1.0, 0.4292, 0.75, 0.4292, 0.75, 0.4292, 1.0, 0.4292, 0.5, 0.4292, 0.75, 0.4292, 1.0, 0.4292, 0.25, 0.4292, 0.5, 0.4292, 0.25, 0.4292, 1.0, 0.4292, 0.75, 0.4292, 1.0, 0.4292, 0.75, 0.4292, 0.75, 0.4292, 1.0, 0.4292, 0.5, 0.4292, 0.25, 0.4292, 0.25, 0.4292, 0.5])
me_cylinder_031.use_remesh_preserve_volume = False
me_cylinder_031.use_remesh_preserve_attributes = False
me_cylinder_031.use_mirror_vertex_groups = False
me_cylinder_031.update()

# ---- objects
ob_tronco = bpy.data.objects.new('Tronco', me_cylinder)
ob_tronco_quebrado2 = bpy.data.objects.new('Tronco Quebrado2', me_cylinder_001)
ob_tronco_quebrado1 = bpy.data.objects.new('Tronco Quebrado1', me_cylinder_002)
ob_coreto = bpy.data.objects.new('Coreto', me_cylinder_031)

# ---- transforms, parenting, visibility, modifiers, constraints
ob_tronco.location = (17.75, -6.623e-09, -4.305e-08)
ob_tronco.rotation_euler = (0.0, -0.0, 1.571)
ob_tronco.lineart.crease_threshold = 0.0
ob_tronco_quebrado2.location = (10.82, -0.04347, -0.2941)
ob_tronco_quebrado2.lineart.crease_threshold = 0.0
ob_tronco_quebrado1.location = (7.185, -0.04347, 0.3151)
ob_tronco_quebrado1.lineart.crease_threshold = 0.0
ob_coreto.location = (0.007353, 0.0065, 2.819)
ob_coreto.scale = (5.159, 5.159, 0.1511)
ob_coreto.lineart.crease_threshold = 0.0

# ---- collection membership
col_collection.objects.link(ob_tronco)
col_collection.objects.link(ob_tronco_quebrado2)
col_collection.objects.link(ob_tronco_quebrado1)
col_collection.objects.link(ob_coreto)

# ---- scene / render settings (as saved in the file)
scene.frame_start = 1; scene.frame_end = 250; scene.frame_set(1)
scene.render.engine = 'BLENDER_EEVEE_NEXT'
scene.cycles.use_denoising = False
scene.cycles.samples = 128
scene.cycles.sampling_pattern = 'TABULATED_SOBOL'
scene.cycles.use_adaptive_sampling = False
scene.cycles.use_light_tree = False
scene.view_settings.view_transform = 'Filmic'
bpy.context.view_layer.update()

# ---- added for rendering (the .blend has no active camera and no usable light): camera, sun
cam_auto = bpy.data.cameras.new('AutoCamera')
cam_auto.lens = 50.0
cam_auto.sensor_width = 36.0
cam_auto.clip_end = 1000.0
ob_auto_camera = bpy.data.objects.new('AutoCamera', cam_auto)
scene.collection.objects.link(ob_auto_camera)
ob_auto_camera.location = (36.4367, -33.1883, 25.5475)
ob_auto_camera.rotation_euler = (1.09748, -7.21219e-08, 0.694738)
scene.camera = ob_auto_camera
light_auto_sun = bpy.data.lights.new('AutoSun', 'SUN')
light_auto_sun.energy = 3.0
light_auto_sun.angle = 0.0523599
ob_auto_sun = bpy.data.objects.new('AutoSun', light_auto_sun)
scene.collection.objects.link(ob_auto_sun)
ob_auto_sun.rotation_euler = (0.872665, 0.174533, 0.523599)
bpy.context.view_layer.update()
